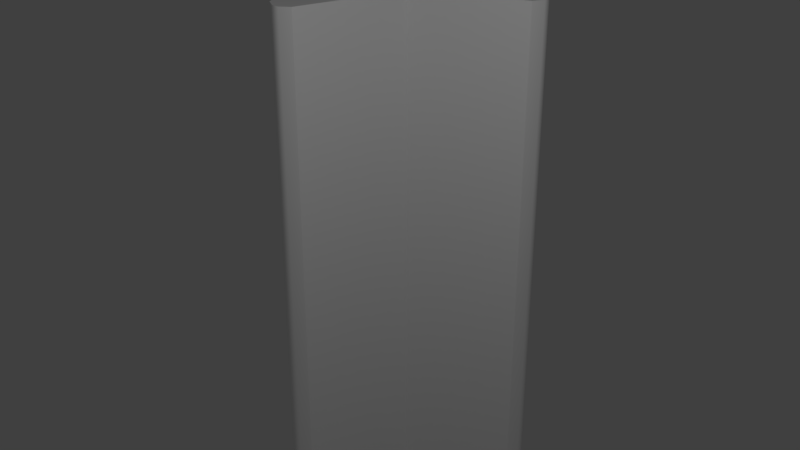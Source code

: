 # Source: Strut_Long.blend  (saved by Blender 2.79.0; exported with 4.5.12 LTS)
import bpy
from mathutils import Matrix  # noqa: F401  (used for matrix-valued properties, if any)

bpy.ops.wm.read_factory_settings(use_empty=True)
scene = bpy.context.scene
scene.name = 'Scene'

# ---- collections
col_collection_1 = bpy.data.collections.new('Collection 1'); scene.collection.children.link(col_collection_1)

# ---- materials (node trees are filled in below, after node groups)
mat_strut_010 = bpy.data.materials.new('Strut.010')
mat_strut_010.alpha_threshold = 0.0
mat_strut_010.use_transparent_shadow = False
mat_strut_010.diffuse_color = (1.0, 1.0, 1.0, 1.0)
mat_strut_010.roughness = 0.5

# ---- material node trees

# ---- world
world_world = bpy.data.worlds.new('World'); scene.world = world_world
world_world.color = (0.05088, 0.05088, 0.05088)
world_world.use_sun_shadow = False
world_world.sun_shadow_jitter_overblur = 0.0
world_world.cycles.sampling_method = 'MANUAL'

# ---- lights
light_point = bpy.data.lights.new('Point', 'POINT')
light_point.transmission_factor = 0.0
light_point.energy = 100.0
light_point.shadow_buffer_clip_start = 0.5
light_point.shadow_soft_size = 0.1
light_point.shadow_maximum_resolution = 0.006
light_point.use_absolute_resolution = True

# ---- meshes
me_untitled_055 = bpy.data.meshes.new('Untitled.055')
me_untitled_055.from_pydata([(0.465, -0.465, 4.5), (0.465, 0.465, 4.5), (0.5, 0.465, 4.465), (0.5, -0.465, 4.465), (0.465, -0.5, 4.465), (-0.465, -0.5, 4.465), (-0.465, -0.465, 4.5), (0.465, -0.465, 4.5), (-0.5, -0.465, 4.465), (-0.5, 0.465, 4.465), (-0.465, 0.465, 4.5), (-0.465, -0.465, 4.5), (0.465, 0.465, 4.5), (-0.465, 0.465, 4.5), (-0.465, 0.5, 4.465), (0.465, 0.5, 4.465), (0.5, -0.465, 4.465), (0.465, -0.5, 4.465), (0.465, -0.465, 4.5), (-0.465, -0.465, 4.5), (-0.465, -0.5, 4.465), (-0.5, -0.465, 4.465), (0.465, 0.465, 4.5), (0.465, 0.5, 4.465), (0.5, 0.465, 4.465), (-0.5, 0.465, 4.465), (-0.465, 0.5, 4.465), (-0.465, 0.465, 4.5), (0.465, 0.465, 4.5), (0.0, 2.118e-24, 4.5), (-0.465, 0.465, 4.5), (-0.465, -0.465, 4.5), (0.465, -0.465, 4.5), (-0.5, -0.5, 3.605), (-0.5, -0.5, 4.465), (-0.01987, -0.5, 4.465), (-0.01987, -0.5, 3.605), (0.01987, 0.5, 4.465), (0.01987, 0.5, -0.465), (0.5, 0.5, -0.465), (0.5, 0.5, 4.465), (0.01987, 0.5, 4.465), (0.5, 0.5, 4.465), (0.5, -0.5, 4.465), (0.01987, -0.5, 4.465), (-0.01987, 0.5, 4.465), (-0.01987, -0.5, 4.465), (-0.5, -0.5, 4.465), (-0.5, 0.5, 4.465), (1.431, -0.1202, 4.465), (1.431, 0.1202, 4.465), (1.49, -0.03133, 4.465), (1.49, 0.03133, 4.465), (-1.431, 0.1202, 4.465), (-1.431, -0.1202, 4.465), (-1.49, 0.03133, 4.465), (-1.49, -0.03133, 4.465), (0.5, -0.5, 4.465), (0.5, -0.5, -0.465), (0.01987, -0.5, -0.465), (0.01987, -0.5, 4.465), (0.01987, -0.5, 4.465), (0.01987, -0.5, -0.465), (-0.01987, -0.5, -0.465), (-0.01987, -0.5, 0.3951), (-0.01987, -0.5, 0.4351), (-0.01987, -0.5, 3.565), (-0.01987, -0.5, 3.605), (-0.01987, -0.5, 4.465), (-0.5, -0.5, 0.3951), (-0.5, -0.5, 0.4351), (-0.5, -0.5, 3.565), (-0.5, -0.5, 3.605), (0.465, -0.465, -0.5), (0.5, -0.465, -0.465), (0.5, 0.465, -0.465), (0.465, 0.465, -0.5), (0.465, -0.5, -0.465), (0.465, -0.465, -0.5), (-0.465, -0.465, -0.5), (-0.465, -0.5, -0.465), (-0.5, -0.465, -0.465), (-0.465, -0.465, -0.5), (-0.465, 0.465, -0.5), (-0.5, 0.465, -0.465), (0.465, 0.465, -0.5), (0.465, 0.5, -0.465), (-0.465, 0.5, -0.465), (-0.465, 0.465, -0.5), (0.5, -0.465, -0.465), (0.465, -0.465, -0.5), (0.465, -0.5, -0.465), (-0.465, -0.465, -0.5), (-0.5, -0.465, -0.465), (-0.465, -0.5, -0.465), (0.465, 0.465, -0.5), (0.5, 0.465, -0.465), (0.465, 0.5, -0.465), (-0.5, 0.465, -0.465), (-0.465, 0.465, -0.5), (-0.465, 0.5, -0.465), (0.465, 0.465, -0.5), (-0.465, 0.465, -0.5), (0.0, 2.118e-24, -0.5), (-0.465, -0.465, -0.5), (0.465, -0.465, -0.5), (0.01987, -0.5, -0.465), (0.5, -0.5, -0.465), (0.5, 0.5, -0.465), (0.01987, 0.5, -0.465), (-0.01987, -0.5, -0.465), (-0.01987, 0.5, -0.465), (-0.5, -0.5, -0.465), (-0.5, 0.5, -0.465), (1.431, 0.1202, -0.465), (1.431, -0.1202, -0.465), (1.49, 0.03133, -0.465), (1.49, -0.03133, -0.465), (-1.431, -0.1202, -0.465), (-1.431, 0.1202, -0.465), (-1.49, -0.03133, -0.465), (-1.49, 0.03133, -0.465), (1.431, 0.1202, -0.465), (1.431, 0.1202, 4.465), (0.5, 0.5, 4.465), (0.5, 0.5, -0.465), (-0.01987, 0.5, 0.3959), (-0.01987, 0.5, -0.465), (0.01987, 0.5, -0.465), (0.01987, 0.5, 4.465), (-0.01987, 0.5, 0.4351), (-0.01987, 0.5, 3.565), (-0.01987, 0.5, 3.605), (-0.01987, 0.5, 4.465), (-0.5, 0.5, 0.4351), (-0.5, 0.5, 0.3951), (-0.5, 0.5, 3.605), (-0.5, 0.5, 3.565), (0.5, -0.5, 4.465), (1.431, -0.1202, 4.465), (1.431, -0.1202, -0.465), (0.5, -0.5, -0.465), (-1.431, -0.1202, 0.4351), (-0.5, -0.5, 0.4351), (-0.5, -0.5, 0.3951), (-1.431, -0.1202, 0.3951), (-1.431, 0.1202, 0.3951), (-0.5, 0.5, 0.3951), (-0.5, 0.5, 0.4351), (-1.431, 0.1202, 0.4351), (-0.5, -0.5, 0.3951), (-0.5, -0.5, -0.465), (-1.431, -0.1202, -0.465), (-1.431, -0.1202, 0.3951), (-1.431, 0.1202, 4.465), (-1.431, 0.1202, 3.605), (-0.5, 0.5, 3.605), (-0.5, 0.5, 4.465), (-1.431, 0.1202, 0.3951), (-1.431, 0.1202, -0.465), (-0.5, 0.5, -0.465), (-0.5, 0.5, 0.3951), (-0.5, -0.5, 4.465), (-0.5, -0.5, 3.605), (-1.431, -0.1202, 3.605), (-1.431, -0.1202, 4.465), (1.49, 0.03133, 4.465), (1.49, 0.03133, -0.465), (1.49, -0.03133, -0.465), (1.49, -0.03133, 4.465), (1.431, -0.1202, -0.465), (1.431, -0.1202, 4.465), (-1.49, -0.03133, 0.3951), (-1.49, -0.03133, -0.465), (-1.49, 0.03133, -0.465), (-1.49, 0.03133, 0.3951), (-1.49, 0.03133, 0.3951), (-1.49, 0.03133, 0.4351), (-1.49, -0.03133, 0.4351), (-1.49, -0.03133, 0.3951), (-1.49, 0.03133, 3.605), (-1.49, 0.03133, 4.465), (-1.49, -0.03133, 4.465), (-1.49, -0.03133, 3.605), (1.431, 0.1202, -0.465), (1.49, 0.03133, -0.465), (1.49, 0.03133, 4.465), (1.431, 0.1202, 4.465), (-1.431, -0.1202, 0.3951), (-1.49, -0.03133, 0.3951), (-1.49, -0.03133, 0.4351), (-1.431, -0.1202, 0.4351), (-1.49, 0.03133, 0.3951), (-1.431, 0.1202, 0.3951), (-1.431, 0.1202, 0.4351), (-1.49, 0.03133, 0.4351), (-1.431, -0.1202, 0.3951), (-1.431, -0.1202, -0.465), (-1.49, -0.03133, -0.465), (-1.49, -0.03133, 0.3951), (-1.49, 0.03133, 0.3951), (-1.49, 0.03133, -0.465), (-1.431, 0.1202, -0.465), (-1.431, 0.1202, 0.3951), (-1.431, -0.1202, 4.465), (-1.431, -0.1202, 3.605), (-1.49, -0.03133, 3.605), (-1.49, -0.03133, 4.465), (-1.431, 0.1202, 3.605), (-1.431, 0.1202, 4.465), (-1.49, 0.03133, 4.465), (-1.49, 0.03133, 3.605), (-0.01987, 0.5, 0.3959), (-0.5, 0.5, 0.3951), (-0.5, 0.5, -0.465), (-0.01987, 0.5, -0.465), (-0.01987, 0.5, 4.465), (-0.5, 0.5, 4.465), (-0.5, 0.5, 3.605), (-0.01987, 0.5, 3.605), (-0.5, -0.5, 0.3951), (-0.01987, -0.5, 0.3951), (-0.01987, -0.5, -0.465), (-0.5, -0.5, -0.465), (-1.431, 0.1202, 3.605), (-1.431, 0.1202, 3.565), (-0.5, 0.5, 3.565), (-0.5, 0.5, 3.605), (-1.431, 0.1202, 3.565), (-1.431, 0.1202, 3.605), (-1.49, 0.03133, 3.605), (-1.49, 0.03133, 3.565), (-1.49, 0.03133, 3.565), (-1.49, 0.03133, 3.605), (-1.49, -0.03133, 3.605), (-1.49, -0.03133, 3.565), (-1.431, -0.1202, 3.605), (-1.431, -0.1202, 3.565), (-1.49, -0.03133, 3.565), (-1.49, -0.03133, 3.605), (-0.5, -0.5, 3.605), (-0.5, -0.5, 3.565), (-1.431, -0.1202, 3.565), (-1.431, -0.1202, 3.605), (-0.5, 0.5, 3.565), (-0.5, 0.5, 0.4351), (-0.01987, 0.5, 0.4351), (-0.01987, 0.5, 3.565), (-1.431, 0.1202, 3.565), (-1.431, 0.1202, 0.4351), (-0.5, 0.5, 0.4351), (-0.5, 0.5, 3.565), (-1.49, 0.03133, 0.4351), (-1.431, 0.1202, 0.4351), (-1.431, 0.1202, 3.565), (-1.49, 0.03133, 3.565), (-1.49, 0.03133, 0.4351), (-1.49, 0.03133, 3.565), (-1.49, -0.03133, 3.565), (-1.49, -0.03133, 0.4351), (-1.431, -0.1202, 3.565), (-1.431, -0.1202, 0.4351), (-0.5, -0.5, 3.565), (-0.5, -0.5, 0.4351), (-1.431, -0.1202, 0.4351), (-1.431, -0.1202, 3.565), (-0.5, -0.5, 0.4351), (-0.5, -0.5, 3.565), (-0.01987, -0.5, 3.565), (-0.01987, -0.5, 0.4351)], [], [(2, 1, 0), (3, 2, 0), (6, 5, 4), (7, 6, 4), (10, 9, 8), (11, 10, 8), (14, 13, 12), (15, 14, 12), (18, 17, 16), (21, 20, 19), (24, 23, 22), (27, 26, 25), (30, 29, 28), (31, 29, 30), (32, 29, 31), (28, 29, 32), (35, 34, 33), (36, 35, 33), (39, 38, 37), (40, 39, 37), (43, 42, 41), (41, 44, 43), (41, 45, 44), (45, 46, 44), (45, 47, 46), (45, 48, 47), (42, 43, 49), (50, 42, 49), (50, 49, 51), (51, 52, 50), (47, 48, 53), (53, 54, 47), (53, 55, 54), (55, 56, 54), (59, 58, 57), (60, 59, 57), (63, 62, 61), (61, 64, 63), (61, 65, 64), (61, 66, 65), (61, 67, 66), (61, 68, 67), (64, 65, 69), (65, 70, 69), (66, 67, 71), (67, 72, 71), (75, 74, 73), (76, 75, 73), (79, 78, 77), (80, 79, 77), (83, 82, 81), (84, 83, 81), (87, 86, 85), (88, 87, 85), (91, 90, 89), (94, 93, 92), (97, 96, 95), (100, 99, 98), (103, 102, 101), (103, 104, 102), (103, 105, 104), (103, 101, 105), (108, 107, 106), (106, 109, 108), (106, 110, 109), (110, 111, 109), (110, 112, 111), (112, 113, 111), (107, 108, 114), (115, 107, 114), (115, 114, 116), (116, 117, 115), (113, 112, 118), (118, 119, 113), (118, 120, 119), (120, 121, 119), (124, 123, 122), (125, 124, 122), (128, 127, 126), (126, 129, 128), (126, 130, 129), (130, 131, 129), (131, 132, 129), (132, 133, 129), (130, 126, 134), (126, 135, 134), (132, 131, 136), (131, 137, 136), (140, 139, 138), (141, 140, 138), (144, 143, 142), (145, 144, 142), (148, 147, 146), (149, 148, 146), (152, 151, 150), (153, 152, 150), (156, 155, 154), (157, 156, 154), (160, 159, 158), (161, 160, 158), (164, 163, 162), (165, 164, 162), (168, 167, 166), (169, 168, 166), (170, 168, 169), (171, 170, 169), (174, 173, 172), (175, 174, 172), (178, 177, 176), (179, 178, 176), (182, 181, 180), (183, 182, 180), (186, 185, 184), (187, 186, 184), (190, 189, 188), (191, 190, 188), (194, 193, 192), (195, 194, 192), (198, 197, 196), (199, 198, 196), (202, 201, 200), (203, 202, 200), (206, 205, 204), (207, 206, 204), (210, 209, 208), (211, 210, 208), (214, 213, 212), (215, 214, 212), (218, 217, 216), (219, 218, 216), (222, 221, 220), (223, 222, 220), (226, 225, 224), (227, 226, 224), (230, 229, 228), (231, 230, 228), (234, 233, 232), (235, 234, 232), (238, 237, 236), (239, 238, 236), (242, 241, 240), (243, 242, 240), (246, 245, 244), (247, 246, 244), (250, 249, 248), (251, 250, 248), (254, 253, 252), (255, 254, 252), (258, 257, 256), (259, 258, 256), (258, 259, 260), (259, 261, 260), (264, 263, 262), (265, 264, 262), (268, 267, 266), (269, 268, 266)])
me_untitled_055.polygons.foreach_set('use_smooth', [True] * 156)
_uv = me_untitled_055.uv_layers.new(name='UVMap')
_uv.uv.foreach_set('vector', [0.7626, 0.9013, 0.7623, 0.9013, 0.7623, 0.895, 0.7626, 0.895, 0.7626, 0.9013, 0.7623, 0.895, 0.756, 0.895, 0.756, 0.8947, 0.7623, 0.8947, 0.7623, 0.895, 0.756, 0.895, 0.7623, 0.8947, 0.756, 0.9013, 0.7557, 0.9013, 0.7557, 0.895, 0.756, 0.895, 0.756, 0.9013, 0.7557, 0.895, 0.756, 0.9015, 0.756, 0.9013, 0.7623, 0.9013, 0.7623, 0.9015, 0.756, 0.9015, 0.7623, 0.9013, 0.7623, 0.895, 0.7623, 0.8947, 0.7626, 0.895, 0.7557, 0.895, 0.756, 0.8947, 0.756, 0.895, 0.7626, 0.9013, 0.7623, 0.9015, 0.7623, 0.9013, 0.756, 0.9013, 0.756, 0.9015, 0.7557, 0.9013, 0.756, 0.9013, 0.7592, 0.8981, 0.7623, 0.9013, 0.756, 0.895, 0.7592, 0.8981, 0.756, 0.9013, 0.7623, 0.895, 0.7592, 0.8981, 0.756, 0.895, 0.7623, 0.9013, 0.7592, 0.8981, 0.7623, 0.895, 0.2522, 0.9243, 0.2522, 0.9265, 0.2483, 0.9265, 0.2483, 0.9243, 0.2522, 0.9243, 0.2483, 0.9265, 0.2368, 0.9242, 0.2346, 0.9242, 0.2346, 0.9018, 0.2368, 0.9018, 0.2368, 0.9242, 0.2346, 0.9018, 0.2565, 0.9206, 0.2611, 0.9206, 0.2611, 0.9228, 0.2611, 0.9228, 0.2565, 0.9228, 0.2565, 0.9206, 0.2611, 0.9228, 0.2611, 0.923, 0.2565, 0.9228, 0.2611, 0.923, 0.2565, 0.923, 0.2565, 0.9228, 0.2611, 0.923, 0.2565, 0.9252, 0.2565, 0.923, 0.2611, 0.923, 0.2611, 0.9252, 0.2565, 0.9252, 0.2611, 0.9206, 0.2565, 0.9206, 0.2583, 0.9164, 0.2594, 0.9164, 0.2611, 0.9206, 0.2583, 0.9164, 0.2594, 0.9164, 0.2583, 0.9164, 0.2587, 0.9161, 0.2587, 0.9161, 0.259, 0.9161, 0.2594, 0.9164, 0.2565, 0.9252, 0.2611, 0.9252, 0.2594, 0.9294, 0.2594, 0.9294, 0.2583, 0.9294, 0.2565, 0.9252, 0.2594, 0.9294, 0.259, 0.9297, 0.2583, 0.9294, 0.259, 0.9297, 0.2587, 0.9297, 0.2583, 0.9294, 0.2415, 0.9018, 0.2437, 0.9018, 0.2437, 0.9242, 0.2415, 0.9242, 0.2415, 0.9018, 0.2437, 0.9242, 0.7447, 0.8947, 0.745, 0.8947, 0.745, 0.9283, 0.745, 0.9283, 0.7447, 0.9006, 0.7447, 0.8947, 0.745, 0.9283, 0.7447, 0.9008, 0.7447, 0.9006, 0.745, 0.9283, 0.7447, 0.9222, 0.7447, 0.9008, 0.745, 0.9283, 0.7447, 0.9224, 0.7447, 0.9222, 0.745, 0.9283, 0.7447, 0.9283, 0.7447, 0.9224, 0.7447, 0.9006, 0.7447, 0.9008, 0.7415, 0.9006, 0.7447, 0.9008, 0.7415, 0.9008, 0.7415, 0.9006, 0.7447, 0.9222, 0.7447, 0.9224, 0.7415, 0.9222, 0.7447, 0.9224, 0.7415, 0.9224, 0.7415, 0.9222, 0.759, 0.9017, 0.7654, 0.9017, 0.7654, 0.9019, 0.759, 0.9019, 0.759, 0.9017, 0.7654, 0.9019, 0.7654, 0.9082, 0.7654, 0.9019, 0.7656, 0.9019, 0.7656, 0.9082, 0.7654, 0.9082, 0.7656, 0.9019, 0.759, 0.9082, 0.7654, 0.9082, 0.7654, 0.9085, 0.759, 0.9085, 0.759, 0.9082, 0.7654, 0.9085, 0.7588, 0.9082, 0.7588, 0.9019, 0.759, 0.9019, 0.759, 0.9082, 0.7588, 0.9082, 0.759, 0.9019, 0.7656, 0.9019, 0.7654, 0.9019, 0.7654, 0.9017, 0.7656, 0.9082, 0.7654, 0.9085, 0.7654, 0.9082, 0.7588, 0.9019, 0.759, 0.9017, 0.759, 0.9019, 0.7588, 0.9082, 0.759, 0.9082, 0.759, 0.9085, 0.7622, 0.9051, 0.759, 0.9082, 0.759, 0.9019, 0.7622, 0.9051, 0.7654, 0.9082, 0.759, 0.9082, 0.7622, 0.9051, 0.7654, 0.9019, 0.7654, 0.9082, 0.7622, 0.9051, 0.759, 0.9019, 0.7654, 0.9019, 0.2613, 0.9206, 0.2658, 0.9206, 0.2658, 0.9228, 0.2658, 0.9228, 0.2613, 0.9228, 0.2613, 0.9206, 0.2658, 0.9228, 0.2658, 0.923, 0.2613, 0.9228, 0.2658, 0.923, 0.2613, 0.923, 0.2613, 0.9228, 0.2658, 0.923, 0.2658, 0.9252, 0.2613, 0.923, 0.2658, 0.9252, 0.2613, 0.9252, 0.2613, 0.923, 0.2658, 0.9206, 0.2613, 0.9206, 0.263, 0.9164, 0.2641, 0.9164, 0.2658, 0.9206, 0.263, 0.9164, 0.2641, 0.9164, 0.263, 0.9164, 0.2634, 0.9161, 0.2634, 0.9161, 0.2637, 0.9161, 0.2641, 0.9164, 0.2613, 0.9252, 0.2658, 0.9252, 0.2641, 0.9294, 0.2641, 0.9294, 0.263, 0.9294, 0.2613, 0.9252, 0.2641, 0.9294, 0.2637, 0.9297, 0.263, 0.9294, 0.2637, 0.9297, 0.2634, 0.9297, 0.263, 0.9294, 0.2368, 0.9018, 0.241, 0.9018, 0.241, 0.9242, 0.2368, 0.9242, 0.2368, 0.9018, 0.241, 0.9242, 0.7555, 0.9283, 0.7552, 0.9283, 0.7552, 0.9224, 0.7552, 0.9224, 0.7555, 0.8947, 0.7555, 0.9283, 0.7552, 0.9224, 0.7552, 0.9222, 0.7555, 0.8947, 0.7552, 0.9222, 0.7552, 0.9008, 0.7555, 0.8947, 0.7552, 0.9008, 0.7552, 0.9006, 0.7555, 0.8947, 0.7552, 0.9006, 0.7552, 0.8947, 0.7555, 0.8947, 0.7552, 0.9222, 0.7552, 0.9224, 0.752, 0.9222, 0.7552, 0.9224, 0.752, 0.9224, 0.752, 0.9222, 0.7552, 0.9006, 0.7552, 0.9008, 0.752, 0.9006, 0.7552, 0.9008, 0.752, 0.9008, 0.752, 0.9006, 0.2479, 0.9018, 0.2479, 0.9242, 0.2437, 0.9242, 0.2437, 0.9018, 0.2479, 0.9018, 0.2437, 0.9242, 0.7415, 0.9006, 0.7415, 0.9008, 0.7351, 0.9008, 0.7351, 0.9006, 0.7415, 0.9006, 0.7351, 0.9008, 0.752, 0.9222, 0.752, 0.9224, 0.7456, 0.9224, 0.7456, 0.9222, 0.752, 0.9222, 0.7456, 0.9224, 0.2401, 0.9307, 0.2401, 0.9265, 0.244, 0.9265, 0.244, 0.9307, 0.2401, 0.9307, 0.244, 0.9265, 0.2481, 0.9265, 0.2481, 0.9307, 0.2442, 0.9307, 0.2442, 0.9265, 0.2481, 0.9265, 0.2442, 0.9307, 0.2563, 0.9183, 0.2563, 0.9226, 0.2524, 0.9226, 0.2524, 0.9183, 0.2563, 0.9183, 0.2524, 0.9226, 0.2483, 0.9307, 0.2483, 0.9265, 0.2522, 0.9265, 0.2522, 0.9307, 0.2483, 0.9307, 0.2522, 0.9265, 0.2484, 0.9018, 0.2487, 0.9018, 0.2487, 0.9242, 0.2484, 0.9242, 0.2484, 0.9018, 0.2487, 0.9242, 0.2479, 0.9018, 0.2484, 0.9018, 0.2484, 0.9242, 0.2479, 0.9242, 0.2479, 0.9018, 0.2484, 0.9242, 0.2399, 0.9282, 0.2396, 0.9282, 0.2396, 0.9243, 0.2399, 0.9243, 0.2399, 0.9282, 0.2396, 0.9243, 0.7586, 0.9017, 0.7586, 0.9021, 0.7583, 0.9021, 0.7583, 0.9017, 0.7586, 0.9017, 0.7583, 0.9021, 0.2392, 0.9243, 0.2394, 0.9243, 0.2394, 0.9282, 0.2392, 0.9282, 0.2392, 0.9243, 0.2394, 0.9282, 0.2413, 0.9018, 0.2413, 0.9242, 0.241, 0.9242, 0.241, 0.9018, 0.2413, 0.9018, 0.241, 0.9242, 0.7347, 0.9008, 0.7347, 0.9006, 0.7351, 0.9006, 0.7351, 0.9008, 0.7347, 0.9008, 0.7351, 0.9006, 0.7456, 0.9222, 0.7456, 0.9224, 0.7452, 0.9224, 0.7452, 0.9222, 0.7456, 0.9222, 0.7452, 0.9224, 0.2401, 0.931, 0.2401, 0.9307, 0.244, 0.9307, 0.244, 0.931, 0.2401, 0.931, 0.244, 0.9307, 0.2563, 0.9226, 0.2563, 0.9228, 0.2524, 0.9228, 0.2524, 0.9226, 0.2563, 0.9226, 0.2524, 0.9228, 0.2483, 0.931, 0.2483, 0.9307, 0.2522, 0.9307, 0.2522, 0.931, 0.2483, 0.931, 0.2522, 0.9307, 0.2442, 0.931, 0.2442, 0.9307, 0.2481, 0.9307, 0.2481, 0.931, 0.2442, 0.931, 0.2481, 0.9307, 0.2563, 0.9183, 0.2524, 0.9183, 0.2524, 0.9161, 0.2563, 0.9161, 0.2563, 0.9183, 0.2524, 0.9161, 0.2481, 0.9265, 0.2442, 0.9265, 0.2442, 0.9243, 0.2481, 0.9243, 0.2481, 0.9265, 0.2442, 0.9243, 0.2401, 0.9243, 0.244, 0.9243, 0.244, 0.9265, 0.2401, 0.9265, 0.2401, 0.9243, 0.244, 0.9265, 0.752, 0.9008, 0.7456, 0.9008, 0.7456, 0.9006, 0.752, 0.9006, 0.752, 0.9008, 0.7456, 0.9006, 0.7452, 0.9006, 0.7456, 0.9006, 0.7456, 0.9008, 0.7452, 0.9008, 0.7452, 0.9006, 0.7456, 0.9008, 0.7581, 0.9017, 0.7581, 0.9021, 0.7579, 0.9021, 0.7579, 0.9017, 0.7581, 0.9017, 0.7579, 0.9021, 0.7347, 0.9222, 0.7351, 0.9222, 0.7351, 0.9224, 0.7347, 0.9224, 0.7347, 0.9222, 0.7351, 0.9224, 0.7351, 0.9222, 0.7415, 0.9222, 0.7415, 0.9224, 0.7351, 0.9224, 0.7351, 0.9222, 0.7415, 0.9224, 0.2556, 0.916, 0.2534, 0.916, 0.2534, 0.9018, 0.2556, 0.9018, 0.2556, 0.916, 0.2534, 0.9018, 0.2534, 0.916, 0.2492, 0.916, 0.2492, 0.9018, 0.2534, 0.9018, 0.2534, 0.916, 0.2492, 0.9018, 0.2492, 0.9018, 0.2492, 0.916, 0.2489, 0.916, 0.2489, 0.9018, 0.2492, 0.9018, 0.2489, 0.916, 0.2562, 0.9018, 0.2565, 0.9018, 0.2565, 0.916, 0.2562, 0.916, 0.2562, 0.9018, 0.2565, 0.916, 0.2562, 0.9018, 0.2562, 0.916, 0.2558, 0.9018, 0.2562, 0.916, 0.2558, 0.916, 0.2558, 0.9018, 0.2567, 0.9018, 0.261, 0.9018, 0.261, 0.916, 0.2567, 0.916, 0.2567, 0.9018, 0.261, 0.916, 0.2631, 0.916, 0.261, 0.916, 0.261, 0.9018, 0.2631, 0.9018, 0.2631, 0.916, 0.261, 0.9018])
me_untitled_055.materials.append(mat_strut_010)
me_untitled_055.use_remesh_preserve_volume = False
me_untitled_055.use_remesh_preserve_attributes = False
me_untitled_055.use_mirror_vertex_groups = False
me_untitled_055.update()
me_untitled_055.normals_split_custom_set([tuple(v) for v in zip(*[iter([0.7072, 0.0, 0.707, 0.7072, 0.0, 0.707, 0.7072, 0.0, 0.707, 0.7072, 0.0, 0.707, 0.7072, 0.0, 0.707, 0.7072, 0.0, 0.707, 0.0, -0.7071, 0.7071, 0.0, -0.7071, 0.7071, 0.0, -0.7071, 0.7071, 0.0, -0.7071, 0.7071, 0.0, -0.7071, 0.7071, 0.0, -0.7071, 0.7071, -0.7072, 0.0, 0.707, -0.7072, 0.0, 0.707, -0.7072, 0.0, 0.707, -0.7072, 0.0, 0.707, -0.7072, 0.0, 0.707, -0.7072, 0.0, 0.707, 0.0, 0.7071, 0.7071, 0.0, 0.7071, 0.7071, 0.0, 0.7071, 0.7071, 0.0, 0.7071, 0.7071, 0.0, 0.7071, 0.7071, 0.0, 0.7071, 0.7071, 0.5774, -0.5773, 0.5773, 0.5774, -0.5773, 0.5773, 0.5774, -0.5773, 0.5773, -0.5774, -0.5773, 0.5773, -0.5774, -0.5773, 0.5773, -0.5774, -0.5773, 0.5773, 0.5774, 0.5773, 0.5773, 0.5774, 0.5773, 0.5773, 0.5774, 0.5773, 0.5773, -0.5774, 0.5773, 0.5773, -0.5774, 0.5773, 0.5773, -0.5774, 0.5773, 0.5773, 0.0, 0.0, 1.0, 0.0, 0.0, 1.0, 0.0, 0.0, 1.0, 0.0, 0.0, 1.0, 0.0, 0.0, 1.0, 0.0, 0.0, 1.0, 0.0, 0.0, 1.0, 0.0, 0.0, 1.0, 0.0, 0.0, 1.0, 0.0, 0.0, 1.0, 0.0, 0.0, 1.0, 0.0, 0.0, 1.0, 0.0, -1.0, 0.0, 0.0, -1.0, 0.0, 0.0, -1.0, 0.0, 0.0, -1.0, 0.0, 0.0, -1.0, 0.0, 0.0, -1.0, 0.0, 0.0, 1.0, 0.0, 0.0, 1.0, 0.0, 0.0, 1.0, 0.0, 0.0, 1.0, 0.0, 0.0, 1.0, 0.0, 0.0, 1.0, 0.0, 1.101e-07, 0.0, 1.0, -6.359e-08, 0.0, 1.0, 0.0, 0.0, 1.0, 0.0, 0.0, 1.0, 0.0, 0.0, 1.0, 1.101e-07, 0.0, 1.0, 0.0, 0.0, 1.0, 0.0, 0.0, 1.0, 0.0, 0.0, 1.0, 0.0, 0.0, 1.0, 0.0, 0.0, 1.0, 0.0, 0.0, 1.0, 0.0, 0.0, 1.0, -1.393e-08, 0.0, 1.0, 0.0, 0.0, 1.0, 0.0, 0.0, 1.0, -1.101e-07, 0.0, 1.0, -1.393e-08, 0.0, 1.0, -6.359e-08, 0.0, 1.0, 1.101e-07, 0.0, 1.0, 2.422e-07, 0.0, 1.0, 3.311e-07, 0.0, 1.0, -6.359e-08, 0.0, 1.0, 2.422e-07, 0.0, 1.0, 3.311e-07, 0.0, 1.0, 2.422e-07, 0.0, 1.0, 5.92e-06, 0.0, 1.0, 5.92e-06, 0.0, 1.0, 1.606e-05, 0.0, 1.0, 3.311e-07, 0.0, 1.0, -1.393e-08, 0.0, 1.0, -1.101e-07, 0.0, 1.0, 3.134e-07, 0.0, 1.0, 3.134e-07, 0.0, 1.0, -5.382e-07, 0.0, 1.0, -1.393e-08, 0.0, 1.0, 3.134e-07, 0.0, 1.0, -2.344e-06, 0.0, 1.0, -5.382e-07, 0.0, 1.0, -2.344e-06, 0.0, 1.0, -1.606e-05, 0.0, 1.0, -5.382e-07, 0.0, 1.0, 0.0, -1.0, 0.0, 0.0, -1.0, 0.0, 0.0, -1.0, 0.0, 0.0, -1.0, 0.0, 0.0, -1.0, 0.0, 0.0, -1.0, 0.0, -4.409e-08, -1.0, 8.385e-10, 0.0, -1.0, 0.0, 1.523e-10, -1.0, -8.037e-10, 1.523e-10, -1.0, -8.037e-10, -5.674e-06, -1.0, 1.086e-07, -4.409e-08, -1.0, 8.385e-10, 1.523e-10, -1.0, -8.037e-10, -9.543e-07, -1.0, -9.399e-11, -5.674e-06, -1.0, 1.086e-07, 1.523e-10, -1.0, -8.037e-10, 2.835e-07, -1.0, -2.953e-08, -9.543e-07, -1.0, -9.399e-11, 1.523e-10, -1.0, -8.037e-10, 0.0, -1.0, 0.0, 2.835e-07, -1.0, -2.953e-08, 1.523e-10, -1.0, -8.037e-10, 0.0, -1.0, 0.0, 0.0, -1.0, 0.0, -5.674e-06, -1.0, 1.086e-07, -9.543e-07, -1.0, -9.399e-11, 1.241e-07, -1.0, 0.0, -9.543e-07, -1.0, -9.399e-11, 1.241e-07, -1.0, 0.0, 1.241e-07, -1.0, 0.0, 2.835e-07, -1.0, -2.953e-08, 0.0, -1.0, 0.0, 0.0, -1.0, 0.0, 0.0, -1.0, 0.0, 0.0, -1.0, 0.0, 0.0, -1.0, 0.0, 0.7072, 0.0, -0.707, 0.7072, 0.0, -0.707, 0.7072, 0.0, -0.707, 0.7072, 0.0, -0.707, 0.7072, 0.0, -0.707, 0.7072, 0.0, -0.707, 0.0, -0.7071, -0.7071, 0.0, -0.7071, -0.7071, 0.0, -0.7071, -0.7071, 0.0, -0.7071, -0.7071, 0.0, -0.7071, -0.7071, 0.0, -0.7071, -0.7071, -0.7072, 0.0, -0.707, -0.7072, 0.0, -0.707, -0.7072, 0.0, -0.707, -0.7072, 0.0, -0.707, -0.7072, 0.0, -0.707, -0.7072, 0.0, -0.707, 0.0, 0.7071, -0.7071, 0.0, 0.7071, -0.7071, 0.0, 0.7071, -0.7071, 0.0, 0.7071, -0.7071, 0.0, 0.7071, -0.7071, 0.0, 0.7071, -0.7071, 0.5774, -0.5773, -0.5773, 0.5774, -0.5773, -0.5773, 0.5774, -0.5773, -0.5773, -0.5774, -0.5773, -0.5773, -0.5774, -0.5773, -0.5773, -0.5774, -0.5773, -0.5773, 0.5774, 0.5773, -0.5773, 0.5774, 0.5773, -0.5773, 0.5774, 0.5773, -0.5773, -0.5774, 0.5773, -0.5773, -0.5774, 0.5773, -0.5773, -0.5774, 0.5773, -0.5773, 0.0, 0.0, -1.0, 0.0, 0.0, -1.0, 0.0, 0.0, -1.0, 0.0, 0.0, -1.0, 0.0, 0.0, -1.0, 0.0, 0.0, -1.0, 0.0, 0.0, -1.0, 0.0, 0.0, -1.0, 0.0, 0.0, -1.0, 0.0, 0.0, -1.0, 0.0, 0.0, -1.0, 0.0, 0.0, -1.0, 1.376e-08, 0.0, -1.0, 1.143e-08, 0.0, -1.0, 0.0, 0.0, -1.0, 0.0, 0.0, -1.0, 0.0, 0.0, -1.0, 1.376e-08, 0.0, -1.0, 0.0, 0.0, -1.0, 0.0, 0.0, -1.0, 0.0, 0.0, -1.0, 0.0, 0.0, -1.0, 0.0, 0.0, -1.0, 0.0, 0.0, -1.0, 0.0, 0.0, -1.0, -1.376e-08, 0.0, -1.0, 0.0, 0.0, -1.0, -1.376e-08, 0.0, -1.0, -1.143e-08, 0.0, -1.0, 0.0, 0.0, -1.0, 1.143e-08, 0.0, -1.0, 1.376e-08, 0.0, -1.0, 1.332e-07, 0.0, -1.0, 7.661e-08, 0.0, -1.0, 1.143e-08, 0.0, -1.0, 1.332e-07, 0.0, -1.0, 7.661e-08, 0.0, -1.0, 1.332e-07, 0.0, -1.0, 4.47e-07, 0.0, -1.0, 4.47e-07, 0.0, -1.0, 0.0, 0.0, -1.0, 7.661e-08, 0.0, -1.0, -1.143e-08, 0.0, -1.0, -1.376e-08, 0.0, -1.0, -1.227e-08, 0.0, -1.0, -1.227e-08, 0.0, -1.0, -1.698e-07, 0.0, -1.0, -1.143e-08, 0.0, -1.0, -1.227e-08, 0.0, -1.0, -2.93e-07, 0.0, -1.0, -1.698e-07, 0.0, -1.0, -2.93e-07, 0.0, -1.0, -2.007e-06, 0.0, -1.0, -1.698e-07, 0.0, -1.0, 0.3779, 0.9258, 0.0, 0.3779, 0.9258, 0.0, 0.3779, 0.9258, 0.0, 0.3779, 0.9258, 0.0, 0.3779, 0.9258, 0.0, 0.3779, 0.9258, 0.0, 0.0, 1.0, -5.283e-08, 0.0, 1.0, -5.443e-08, 0.0, 1.0, -5.325e-10, 0.0, 1.0, -5.325e-10, 0.0, 1.0, 1.051e-07, 0.0, 1.0, -5.283e-08, 0.0, 1.0, -5.325e-10, 0.0, 1.0, -6.266e-11, 0.0, 1.0, 1.051e-07, 0.0, 1.0, -6.266e-11, -3.919e-08, 1.0, 7.68e-09, 0.0, 1.0, 1.051e-07, -3.919e-08, 1.0, 7.68e-09, -4.138e-08, 1.0, 1.068e-09, 0.0, 1.0, 1.051e-07, -4.138e-08, 1.0, 1.068e-09, 0.0, 1.0, 1.09e-07, 0.0, 1.0, 1.051e-07, 0.0, 1.0, -6.266e-11, 0.0, 1.0, -5.325e-10, 0.0, 1.0, 0.0, 0.0, 1.0, -5.325e-10, 0.0, 1.0, 0.0, 0.0, 1.0, 0.0, -4.138e-08, 1.0, 1.068e-09, -3.919e-08, 1.0, 7.68e-09, -6.567e-09, 1.0, 1.47e-06, -3.919e-08, 1.0, 7.68e-09, 0.0, 1.0, 1.552e-06, -6.567e-09, 1.0, 1.47e-06, 0.3779, -0.9258, 0.0, 0.3779, -0.9258, 0.0, 0.3779, -0.9258, 0.0, 0.3779, -0.9258, 0.0, 0.3779, -0.9258, 0.0, 0.3779, -0.9258, 0.0, -0.3779, -0.9258, 0.0, -0.3779, -0.9258, 0.0, -0.3779, -0.9258, 0.0, -0.3779, -0.9258, 0.0, -0.3779, -0.9258, 0.0, -0.3779, -0.9258, 0.0, -0.3779, 0.9258, 0.0, -0.3779, 0.9258, 0.0, -0.3779, 0.9258, 0.0, -0.3779, 0.9258, 0.0, -0.3779, 0.9258, 0.0, -0.3779, 0.9258, 0.0, -0.3779, -0.9258, 0.0, -0.3779, -0.9258, 0.0, -0.3779, -0.9258, 0.0, -0.3779, -0.9258, 0.0, -0.3779, -0.9258, 0.0, -0.3779, -0.9258, 0.0, -0.3779, 0.9258, -3.788e-08, -0.3779, 0.9258, 0.0, -0.3779, 0.9258, -3.107e-08, -0.3779, 0.9258, -6.894e-08, -0.3779, 0.9258, -3.788e-08, -0.3779, 0.9258, -3.107e-08, -0.3779, 0.9258, 0.0, -0.3779, 0.9258, 0.0, -0.3779, 0.9258, 0.0, -0.3779, 0.9258, 0.0, -0.3779, 0.9258, 0.0, -0.3779, 0.9258, 0.0, -0.3779, -0.9258, 0.0, -0.3779, -0.9258, 0.0, -0.3779, -0.9258, 0.0, -0.3779, -0.9258, 0.0, -0.3779, -0.9258, 0.0, -0.3779, -0.9258, 0.0, 0.9313, -0.3642, -6.872e-09, 0.9313, 0.3642, 1.748e-05, 0.9313, 0.3642, -1.74e-05, 0.9313, -0.3642, 0.0, 0.9313, -0.3642, -6.872e-09, 0.9313, 0.3642, -1.74e-05, 0.8319, -0.5549, 0.0, 0.9313, -0.3642, -6.872e-09, 0.9313, -0.3642, 0.0, 0.8319, -0.5549, 0.0, 0.8319, -0.5549, 0.0, 0.9313, -0.3642, 0.0, -0.9313, 0.3642, 1.74e-05, -0.9313, -0.3642, 1.748e-05, -0.9313, -0.3642, -1.74e-05, -0.9313, 0.3642, -1.748e-05, -0.9313, 0.3642, 1.74e-05, -0.9313, -0.3642, -1.74e-05, -0.9313, -0.3642, -1.74e-05, -0.9313, 0.3642, -1.748e-05, -0.9313, 0.3642, 1.74e-05, -0.9313, -0.3642, 1.748e-05, -0.9313, -0.3642, -1.74e-05, -0.9313, 0.3642, 1.74e-05, -0.9313, -0.3642, -1.74e-05, -0.9313, 0.3642, -1.748e-05, -0.9313, 0.3642, 1.74e-05, -0.9313, -0.3642, 1.748e-05, -0.9313, -0.3642, -1.74e-05, -0.9313, 0.3642, 1.74e-05, 0.9313, 0.3642, -1.026e-05, 0.9313, 0.3642, 1.021e-05, 0.8319, 0.5549, 0.0, 0.8319, 0.5549, 0.0, 0.9313, 0.3642, -1.026e-05, 0.8319, 0.5549, 0.0, -0.9313, -0.3642, -1.026e-05, -0.9313, -0.3642, 7.173e-05, -0.8319, -0.5549, 0.0, -0.8319, -0.5549, 0.0, -0.9313, -0.3642, -1.026e-05, -0.8319, -0.5549, 0.0, -0.8319, 0.5549, 0.0, -0.8319, 0.5549, 0.0, -0.9313, 0.3642, 1.026e-05, -0.9313, 0.3642, -1.021e-05, -0.8319, 0.5549, 0.0, -0.9313, 0.3642, 1.026e-05, -0.9313, -0.3642, 1.021e-05, -0.8319, -0.5549, 0.0, -0.8319, -0.5549, 0.0, -0.9313, -0.3642, -1.026e-05, -0.9313, -0.3642, 1.021e-05, -0.8319, -0.5549, 0.0, -0.8319, 0.5549, 0.0, -0.9313, 0.3642, 1.026e-05, -0.9313, 0.3642, -1.021e-05, -0.8319, 0.5549, 0.0, -0.8319, 0.5549, 0.0, -0.9313, 0.3642, -1.021e-05, -0.9313, -0.3642, 1.021e-05, -0.8319, -0.5549, 0.0, -0.8319, -0.5549, 0.0, -0.9313, -0.3642, -1.026e-05, -0.9313, -0.3642, 1.021e-05, -0.8319, -0.5549, 0.0, -0.9313, 0.3642, -1.021e-05, -0.8319, 0.5549, 0.0, -0.8319, 0.5549, 0.0, -0.9313, 0.3642, 1.026e-05, -0.9313, 0.3642, -1.021e-05, -0.8319, 0.5549, 0.0, 0.0, 1.0, -4.875e-08, 0.0, 1.0, 0.0, 0.0, 1.0, -2.337e-08, 0.0, 1.0, -7.21e-08, 0.0, 1.0, -4.875e-08, 0.0, 1.0, -2.337e-08, -8.391e-08, 1.0, -2.339e-08, 0.0, 1.0, -7.217e-08, -4.024e-08, 1.0, -4.878e-08, -1.241e-07, 1.0, 0.0, -8.391e-08, 1.0, -2.339e-08, -4.024e-08, 1.0, -4.878e-08, 4.024e-08, -1.0, 2.339e-08, 1.241e-07, -1.0, 7.217e-08, 8.391e-08, -1.0, 4.878e-08, 0.0, -1.0, 0.0, 4.024e-08, -1.0, 2.339e-08, 8.391e-08, -1.0, 4.878e-08, -0.3779, 0.9258, 1.445e-06, -0.3779, 0.9258, 0.0, -0.3779, 0.9258, 3.753e-08, -0.3779, 0.9258, 1.483e-06, -0.3779, 0.9258, 1.445e-06, -0.3779, 0.9258, 3.753e-08, -0.9313, 0.3642, -1.021e-05, -0.8319, 0.5549, 0.0, -0.8319, 0.5549, 0.0, -0.9313, 0.3642, 1.026e-05, -0.9313, 0.3642, -1.021e-05, -0.8319, 0.5549, 0.0, -0.9313, -0.3642, -1.74e-05, -0.9313, 0.3642, -1.748e-05, -0.9313, 0.3642, 1.74e-05, -0.9313, -0.3642, 1.748e-05, -0.9313, -0.3642, -1.74e-05, -0.9313, 0.3642, 1.74e-05, -0.9313, -0.3642, 1.021e-05, -0.8319, -0.5549, 0.0, -0.8319, -0.5549, 0.0, -0.9313, -0.3642, -1.026e-05, -0.9313, -0.3642, 1.021e-05, -0.8319, -0.5549, 0.0, -0.3779, -0.9258, 0.0, -0.3779, -0.9258, 0.0, -0.3779, -0.9258, 0.0, -0.3779, -0.9258, 0.0, -0.3779, -0.9258, 0.0, -0.3779, -0.9258, 0.0, 0.0, 1.0, 1.921e-09, 0.0, 1.0, 0.0, 0.0, 1.0, 1.791e-08, 0.0, 1.0, 1.983e-08, 0.0, 1.0, 1.921e-09, 0.0, 1.0, 1.791e-08, -0.3779, 0.9258, 0.0, -0.3779, 0.9258, 0.0, -0.3779, 0.9258, 0.0, -0.3779, 0.9258, 0.0, -0.3779, 0.9258, 0.0, -0.3779, 0.9258, 0.0, -0.8319, 0.5549, 0.0, -0.8319, 0.5549, 0.0, -0.9313, 0.3642, 1.026e-05, -0.9313, 0.3642, -1.021e-05, -0.8319, 0.5549, 0.0, -0.9313, 0.3642, 1.026e-05, -0.9313, -0.3642, 3.012e-05, -0.9313, 0.3642, -1.748e-05, -0.9313, 0.3642, 1.74e-05, -0.9313, -0.3642, 0.0, -0.9313, -0.3642, 3.012e-05, -0.9313, 0.3642, 1.74e-05, -0.9313, -0.3642, 3.012e-05, -0.9313, -0.3642, 0.0, -0.8319, -0.5549, 0.0, -0.9313, -0.3642, 0.0, -0.8319, -0.5549, 0.0, -0.8319, -0.5549, 0.0, -0.3779, -0.9258, 0.0, -0.3779, -0.9258, 0.0, -0.3779, -0.9258, 0.0, -0.3779, -0.9258, 0.0, -0.3779, -0.9258, 0.0, -0.3779, -0.9258, 0.0, 1.203e-08, -1.0, -1.921e-09, 0.0, -1.0, 0.0, 1.121e-07, -1.0, -1.791e-08, 1.241e-07, -1.0, -1.983e-08, 1.203e-08, -1.0, -1.921e-09, 1.121e-07, -1.0, -1.791e-08])] * 3)])
me_untitled_054 = bpy.data.meshes.new('Untitled.054')
me_untitled_054.from_pydata([(0.465, -0.465, 4.5), (0.465, 0.465, 4.5), (0.5, 0.465, 4.465), (0.5, -0.465, 4.465), (0.465, -0.5, 4.465), (-0.465, -0.5, 4.465), (-0.465, -0.465, 4.5), (0.465, -0.465, 4.5), (-0.5, -0.465, 4.465), (-0.5, 0.465, 4.465), (-0.465, 0.465, 4.5), (-0.465, -0.465, 4.5), (0.465, 0.465, 4.5), (-0.465, 0.465, 4.5), (-0.465, 0.5, 4.465), (0.465, 0.5, 4.465), (0.5, -0.465, 4.465), (0.465, -0.5, 4.465), (0.465, -0.465, 4.5), (-0.465, -0.465, 4.5), (-0.465, -0.5, 4.465), (-0.5, -0.465, 4.465), (0.465, 0.465, 4.5), (0.465, 0.5, 4.465), (0.5, 0.465, 4.465), (-0.5, 0.465, 4.465), (-0.465, 0.5, 4.465), (-0.465, 0.465, 4.5), (0.465, 0.465, 4.5), (0.0, 2.118e-24, 4.5), (-0.465, 0.465, 4.5), (-0.465, -0.465, 4.5), (0.465, -0.465, 4.5), (-0.5, -0.5, 3.605), (-0.5, -0.5, 4.465), (-0.01987, -0.5, 4.465), (-0.01987, -0.5, 3.605), (0.01987, 0.5, 4.465), (0.01987, 0.5, -0.465), (0.5, 0.5, -0.465), (0.5, 0.5, 4.465), (0.01987, 0.5, 4.465), (0.5, 0.5, 4.465), (0.5, -0.5, 4.465), (0.01987, -0.5, 4.465), (-0.01987, 0.5, 4.465), (-0.01987, -0.5, 4.465), (-0.5, -0.5, 4.465), (-0.5, 0.5, 4.465), (1.431, -0.1202, 4.465), (1.431, 0.1202, 4.465), (1.49, -0.03133, 4.465), (1.49, 0.03133, 4.465), (-1.431, 0.1202, 4.465), (-1.431, -0.1202, 4.465), (-1.49, 0.03133, 4.465), (-1.49, -0.03133, 4.465), (0.5, -0.5, 4.465), (0.5, -0.5, -0.465), (0.01987, -0.5, -0.465), (0.01987, -0.5, 4.465), (0.01987, -0.5, 4.465), (0.01987, -0.5, -0.465), (-0.01987, -0.5, -0.465), (-0.01987, -0.5, 0.3951), (-0.01987, -0.5, 0.4351), (-0.01987, -0.5, 3.565), (-0.01987, -0.5, 3.605), (-0.01987, -0.5, 4.465), (-0.5, -0.5, 0.3951), (-0.5, -0.5, 0.4351), (-0.5, -0.5, 3.565), (-0.5, -0.5, 3.605), (0.465, -0.465, -0.5), (0.5, -0.465, -0.465), (0.5, 0.465, -0.465), (0.465, 0.465, -0.5), (0.465, -0.5, -0.465), (0.465, -0.465, -0.5), (-0.465, -0.465, -0.5), (-0.465, -0.5, -0.465), (-0.5, -0.465, -0.465), (-0.465, -0.465, -0.5), (-0.465, 0.465, -0.5), (-0.5, 0.465, -0.465), (0.465, 0.465, -0.5), (0.465, 0.5, -0.465), (-0.465, 0.5, -0.465), (-0.465, 0.465, -0.5), (0.5, -0.465, -0.465), (0.465, -0.465, -0.5), (0.465, -0.5, -0.465), (-0.465, -0.465, -0.5), (-0.5, -0.465, -0.465), (-0.465, -0.5, -0.465), (0.465, 0.465, -0.5), (0.5, 0.465, -0.465), (0.465, 0.5, -0.465), (-0.5, 0.465, -0.465), (-0.465, 0.465, -0.5), (-0.465, 0.5, -0.465), (0.465, 0.465, -0.5), (-0.465, 0.465, -0.5), (0.0, 2.118e-24, -0.5), (-0.465, -0.465, -0.5), (0.465, -0.465, -0.5), (0.01987, -0.5, -0.465), (0.5, -0.5, -0.465), (0.5, 0.5, -0.465), (0.01987, 0.5, -0.465), (-0.01987, -0.5, -0.465), (-0.01987, 0.5, -0.465), (-0.5, -0.5, -0.465), (-0.5, 0.5, -0.465), (1.431, 0.1202, -0.465), (1.431, -0.1202, -0.465), (1.49, 0.03133, -0.465), (1.49, -0.03133, -0.465), (-1.431, -0.1202, -0.465), (-1.431, 0.1202, -0.465), (-1.49, -0.03133, -0.465), (-1.49, 0.03133, -0.465), (1.431, 0.1202, -0.465), (1.431, 0.1202, 4.465), (0.5, 0.5, 4.465), (0.5, 0.5, -0.465), (-0.01987, 0.5, 0.3959), (-0.01987, 0.5, -0.465), (0.01987, 0.5, -0.465), (0.01987, 0.5, 4.465), (-0.01987, 0.5, 0.4351), (-0.01987, 0.5, 3.565), (-0.01987, 0.5, 3.605), (-0.01987, 0.5, 4.465), (-0.5, 0.5, 0.4351), (-0.5, 0.5, 0.3951), (-0.5, 0.5, 3.605), (-0.5, 0.5, 3.565), (0.5, -0.5, 4.465), (1.431, -0.1202, 4.465), (1.431, -0.1202, -0.465), (0.5, -0.5, -0.465), (-1.431, -0.1202, 0.4351), (-0.5, -0.5, 0.4351), (-0.5, -0.5, 0.3951), (-1.431, -0.1202, 0.3951), (-1.431, 0.1202, 0.3951), (-0.5, 0.5, 0.3951), (-0.5, 0.5, 0.4351), (-1.431, 0.1202, 0.4351), (-0.5, -0.5, 0.3951), (-0.5, -0.5, -0.465), (-1.431, -0.1202, -0.465), (-1.431, -0.1202, 0.3951), (-1.431, 0.1202, 4.465), (-1.431, 0.1202, 3.605), (-0.5, 0.5, 3.605), (-0.5, 0.5, 4.465), (-1.431, 0.1202, 0.3951), (-1.431, 0.1202, -0.465), (-0.5, 0.5, -0.465), (-0.5, 0.5, 0.3951), (-0.5, -0.5, 4.465), (-0.5, -0.5, 3.605), (-1.431, -0.1202, 3.605), (-1.431, -0.1202, 4.465), (1.49, 0.03133, 4.465), (1.49, 0.03133, -0.465), (1.49, -0.03133, -0.465), (1.49, -0.03133, 4.465), (1.431, -0.1202, -0.465), (1.431, -0.1202, 4.465), (-1.49, -0.03133, 0.3951), (-1.49, -0.03133, -0.465), (-1.49, 0.03133, -0.465), (-1.49, 0.03133, 0.3951), (-1.49, 0.03133, 0.3951), (-1.49, 0.03133, 0.4351), (-1.49, -0.03133, 0.4351), (-1.49, -0.03133, 0.3951), (-1.49, 0.03133, 3.605), (-1.49, 0.03133, 4.465), (-1.49, -0.03133, 4.465), (-1.49, -0.03133, 3.605), (1.431, 0.1202, -0.465), (1.49, 0.03133, -0.465), (1.49, 0.03133, 4.465), (1.431, 0.1202, 4.465), (-1.431, -0.1202, 0.3951), (-1.49, -0.03133, 0.3951), (-1.49, -0.03133, 0.4351), (-1.431, -0.1202, 0.4351), (-1.49, 0.03133, 0.3951), (-1.431, 0.1202, 0.3951), (-1.431, 0.1202, 0.4351), (-1.49, 0.03133, 0.4351), (-1.431, -0.1202, 0.3951), (-1.431, -0.1202, -0.465), (-1.49, -0.03133, -0.465), (-1.49, -0.03133, 0.3951), (-1.49, 0.03133, 0.3951), (-1.49, 0.03133, -0.465), (-1.431, 0.1202, -0.465), (-1.431, 0.1202, 0.3951), (-1.431, -0.1202, 4.465), (-1.431, -0.1202, 3.605), (-1.49, -0.03133, 3.605), (-1.49, -0.03133, 4.465), (-1.431, 0.1202, 3.605), (-1.431, 0.1202, 4.465), (-1.49, 0.03133, 4.465), (-1.49, 0.03133, 3.605), (-0.01987, 0.5, 0.3959), (-0.5, 0.5, 0.3951), (-0.5, 0.5, -0.465), (-0.01987, 0.5, -0.465), (-0.01987, 0.5, 4.465), (-0.5, 0.5, 4.465), (-0.5, 0.5, 3.605), (-0.01987, 0.5, 3.605), (-0.5, -0.5, 0.3951), (-0.01987, -0.5, 0.3951), (-0.01987, -0.5, -0.465), (-0.5, -0.5, -0.465), (-1.431, 0.1202, 3.605), (-1.431, 0.1202, 3.565), (-0.5, 0.5, 3.565), (-0.5, 0.5, 3.605), (-1.431, 0.1202, 3.565), (-1.431, 0.1202, 3.605), (-1.49, 0.03133, 3.605), (-1.49, 0.03133, 3.565), (-1.49, 0.03133, 3.565), (-1.49, 0.03133, 3.605), (-1.49, -0.03133, 3.605), (-1.49, -0.03133, 3.565), (-1.431, -0.1202, 3.605), (-1.431, -0.1202, 3.565), (-1.49, -0.03133, 3.565), (-1.49, -0.03133, 3.605), (-0.5, -0.5, 3.605), (-0.5, -0.5, 3.565), (-1.431, -0.1202, 3.565), (-1.431, -0.1202, 3.605), (-0.5, 0.5, 3.565), (-0.5, 0.5, 0.4351), (-0.01987, 0.5, 0.4351), (-0.01987, 0.5, 3.565), (-1.431, 0.1202, 3.565), (-1.431, 0.1202, 0.4351), (-0.5, 0.5, 0.4351), (-0.5, 0.5, 3.565), (-1.49, 0.03133, 0.4351), (-1.431, 0.1202, 0.4351), (-1.431, 0.1202, 3.565), (-1.49, 0.03133, 3.565), (-1.49, 0.03133, 0.4351), (-1.49, 0.03133, 3.565), (-1.49, -0.03133, 3.565), (-1.49, -0.03133, 0.4351), (-1.431, -0.1202, 3.565), (-1.431, -0.1202, 0.4351), (-0.5, -0.5, 3.565), (-0.5, -0.5, 0.4351), (-1.431, -0.1202, 0.4351), (-1.431, -0.1202, 3.565), (-0.5, -0.5, 0.4351), (-0.5, -0.5, 3.565), (-0.01987, -0.5, 3.565), (-0.01987, -0.5, 0.4351)], [], [(2, 1, 0), (3, 2, 0), (6, 5, 4), (7, 6, 4), (10, 9, 8), (11, 10, 8), (14, 13, 12), (15, 14, 12), (18, 17, 16), (21, 20, 19), (24, 23, 22), (27, 26, 25), (30, 29, 28), (31, 29, 30), (32, 29, 31), (28, 29, 32), (35, 34, 33), (36, 35, 33), (39, 38, 37), (40, 39, 37), (43, 42, 41), (41, 44, 43), (41, 45, 44), (45, 46, 44), (45, 47, 46), (45, 48, 47), (42, 43, 49), (50, 42, 49), (50, 49, 51), (51, 52, 50), (47, 48, 53), (53, 54, 47), (53, 55, 54), (55, 56, 54), (59, 58, 57), (60, 59, 57), (63, 62, 61), (61, 64, 63), (61, 65, 64), (61, 66, 65), (61, 67, 66), (61, 68, 67), (64, 65, 69), (65, 70, 69), (66, 67, 71), (67, 72, 71), (75, 74, 73), (76, 75, 73), (79, 78, 77), (80, 79, 77), (83, 82, 81), (84, 83, 81), (87, 86, 85), (88, 87, 85), (91, 90, 89), (94, 93, 92), (97, 96, 95), (100, 99, 98), (103, 102, 101), (103, 104, 102), (103, 105, 104), (103, 101, 105), (108, 107, 106), (106, 109, 108), (106, 110, 109), (110, 111, 109), (110, 112, 111), (112, 113, 111), (107, 108, 114), (115, 107, 114), (115, 114, 116), (116, 117, 115), (113, 112, 118), (118, 119, 113), (118, 120, 119), (120, 121, 119), (124, 123, 122), (125, 124, 122), (128, 127, 126), (126, 129, 128), (126, 130, 129), (130, 131, 129), (131, 132, 129), (132, 133, 129), (130, 126, 134), (126, 135, 134), (132, 131, 136), (131, 137, 136), (140, 139, 138), (141, 140, 138), (144, 143, 142), (145, 144, 142), (148, 147, 146), (149, 148, 146), (152, 151, 150), (153, 152, 150), (156, 155, 154), (157, 156, 154), (160, 159, 158), (161, 160, 158), (164, 163, 162), (165, 164, 162), (168, 167, 166), (169, 168, 166), (170, 168, 169), (171, 170, 169), (174, 173, 172), (175, 174, 172), (178, 177, 176), (179, 178, 176), (182, 181, 180), (183, 182, 180), (186, 185, 184), (187, 186, 184), (190, 189, 188), (191, 190, 188), (194, 193, 192), (195, 194, 192), (198, 197, 196), (199, 198, 196), (202, 201, 200), (203, 202, 200), (206, 205, 204), (207, 206, 204), (210, 209, 208), (211, 210, 208), (214, 213, 212), (215, 214, 212), (218, 217, 216), (219, 218, 216), (222, 221, 220), (223, 222, 220), (226, 225, 224), (227, 226, 224), (230, 229, 228), (231, 230, 228), (234, 233, 232), (235, 234, 232), (238, 237, 236), (239, 238, 236), (242, 241, 240), (243, 242, 240), (246, 245, 244), (247, 246, 244), (250, 249, 248), (251, 250, 248), (254, 253, 252), (255, 254, 252), (258, 257, 256), (259, 258, 256), (258, 259, 260), (259, 261, 260), (264, 263, 262), (265, 264, 262), (268, 267, 266), (269, 268, 266)])
me_untitled_054.polygons.foreach_set('use_smooth', [True] * 156)
_uv = me_untitled_054.uv_layers.new(name='UVMap')
_uv.uv.foreach_set('vector', [0.7626, 0.9013, 0.7623, 0.9013, 0.7623, 0.895, 0.7626, 0.895, 0.7626, 0.9013, 0.7623, 0.895, 0.756, 0.895, 0.756, 0.8947, 0.7623, 0.8947, 0.7623, 0.895, 0.756, 0.895, 0.7623, 0.8947, 0.756, 0.9013, 0.7557, 0.9013, 0.7557, 0.895, 0.756, 0.895, 0.756, 0.9013, 0.7557, 0.895, 0.756, 0.9015, 0.756, 0.9013, 0.7623, 0.9013, 0.7623, 0.9015, 0.756, 0.9015, 0.7623, 0.9013, 0.7623, 0.895, 0.7623, 0.8947, 0.7626, 0.895, 0.7557, 0.895, 0.756, 0.8947, 0.756, 0.895, 0.7626, 0.9013, 0.7623, 0.9015, 0.7623, 0.9013, 0.756, 0.9013, 0.756, 0.9015, 0.7557, 0.9013, 0.756, 0.9013, 0.7592, 0.8981, 0.7623, 0.9013, 0.756, 0.895, 0.7592, 0.8981, 0.756, 0.9013, 0.7623, 0.895, 0.7592, 0.8981, 0.756, 0.895, 0.7623, 0.9013, 0.7592, 0.8981, 0.7623, 0.895, 0.2522, 0.9243, 0.2522, 0.9265, 0.2483, 0.9265, 0.2483, 0.9243, 0.2522, 0.9243, 0.2483, 0.9265, 0.2368, 0.9242, 0.2346, 0.9242, 0.2346, 0.9018, 0.2368, 0.9018, 0.2368, 0.9242, 0.2346, 0.9018, 0.2565, 0.9206, 0.2611, 0.9206, 0.2611, 0.9228, 0.2611, 0.9228, 0.2565, 0.9228, 0.2565, 0.9206, 0.2611, 0.9228, 0.2611, 0.923, 0.2565, 0.9228, 0.2611, 0.923, 0.2565, 0.923, 0.2565, 0.9228, 0.2611, 0.923, 0.2565, 0.9252, 0.2565, 0.923, 0.2611, 0.923, 0.2611, 0.9252, 0.2565, 0.9252, 0.2611, 0.9206, 0.2565, 0.9206, 0.2583, 0.9164, 0.2594, 0.9164, 0.2611, 0.9206, 0.2583, 0.9164, 0.2594, 0.9164, 0.2583, 0.9164, 0.2587, 0.9161, 0.2587, 0.9161, 0.259, 0.9161, 0.2594, 0.9164, 0.2565, 0.9252, 0.2611, 0.9252, 0.2594, 0.9294, 0.2594, 0.9294, 0.2583, 0.9294, 0.2565, 0.9252, 0.2594, 0.9294, 0.259, 0.9297, 0.2583, 0.9294, 0.259, 0.9297, 0.2587, 0.9297, 0.2583, 0.9294, 0.2415, 0.9018, 0.2437, 0.9018, 0.2437, 0.9242, 0.2415, 0.9242, 0.2415, 0.9018, 0.2437, 0.9242, 0.7447, 0.8947, 0.745, 0.8947, 0.745, 0.9283, 0.745, 0.9283, 0.7447, 0.9006, 0.7447, 0.8947, 0.745, 0.9283, 0.7447, 0.9008, 0.7447, 0.9006, 0.745, 0.9283, 0.7447, 0.9222, 0.7447, 0.9008, 0.745, 0.9283, 0.7447, 0.9224, 0.7447, 0.9222, 0.745, 0.9283, 0.7447, 0.9283, 0.7447, 0.9224, 0.7447, 0.9006, 0.7447, 0.9008, 0.7415, 0.9006, 0.7447, 0.9008, 0.7415, 0.9008, 0.7415, 0.9006, 0.7447, 0.9222, 0.7447, 0.9224, 0.7415, 0.9222, 0.7447, 0.9224, 0.7415, 0.9224, 0.7415, 0.9222, 0.759, 0.9017, 0.7654, 0.9017, 0.7654, 0.9019, 0.759, 0.9019, 0.759, 0.9017, 0.7654, 0.9019, 0.7654, 0.9082, 0.7654, 0.9019, 0.7656, 0.9019, 0.7656, 0.9082, 0.7654, 0.9082, 0.7656, 0.9019, 0.759, 0.9082, 0.7654, 0.9082, 0.7654, 0.9085, 0.759, 0.9085, 0.759, 0.9082, 0.7654, 0.9085, 0.7588, 0.9082, 0.7588, 0.9019, 0.759, 0.9019, 0.759, 0.9082, 0.7588, 0.9082, 0.759, 0.9019, 0.7656, 0.9019, 0.7654, 0.9019, 0.7654, 0.9017, 0.7656, 0.9082, 0.7654, 0.9085, 0.7654, 0.9082, 0.7588, 0.9019, 0.759, 0.9017, 0.759, 0.9019, 0.7588, 0.9082, 0.759, 0.9082, 0.759, 0.9085, 0.7622, 0.9051, 0.759, 0.9082, 0.759, 0.9019, 0.7622, 0.9051, 0.7654, 0.9082, 0.759, 0.9082, 0.7622, 0.9051, 0.7654, 0.9019, 0.7654, 0.9082, 0.7622, 0.9051, 0.759, 0.9019, 0.7654, 0.9019, 0.2613, 0.9206, 0.2658, 0.9206, 0.2658, 0.9228, 0.2658, 0.9228, 0.2613, 0.9228, 0.2613, 0.9206, 0.2658, 0.9228, 0.2658, 0.923, 0.2613, 0.9228, 0.2658, 0.923, 0.2613, 0.923, 0.2613, 0.9228, 0.2658, 0.923, 0.2658, 0.9252, 0.2613, 0.923, 0.2658, 0.9252, 0.2613, 0.9252, 0.2613, 0.923, 0.2658, 0.9206, 0.2613, 0.9206, 0.263, 0.9164, 0.2641, 0.9164, 0.2658, 0.9206, 0.263, 0.9164, 0.2641, 0.9164, 0.263, 0.9164, 0.2634, 0.9161, 0.2634, 0.9161, 0.2637, 0.9161, 0.2641, 0.9164, 0.2613, 0.9252, 0.2658, 0.9252, 0.2641, 0.9294, 0.2641, 0.9294, 0.263, 0.9294, 0.2613, 0.9252, 0.2641, 0.9294, 0.2637, 0.9297, 0.263, 0.9294, 0.2637, 0.9297, 0.2634, 0.9297, 0.263, 0.9294, 0.2368, 0.9018, 0.241, 0.9018, 0.241, 0.9242, 0.2368, 0.9242, 0.2368, 0.9018, 0.241, 0.9242, 0.7555, 0.9283, 0.7552, 0.9283, 0.7552, 0.9224, 0.7552, 0.9224, 0.7555, 0.8947, 0.7555, 0.9283, 0.7552, 0.9224, 0.7552, 0.9222, 0.7555, 0.8947, 0.7552, 0.9222, 0.7552, 0.9008, 0.7555, 0.8947, 0.7552, 0.9008, 0.7552, 0.9006, 0.7555, 0.8947, 0.7552, 0.9006, 0.7552, 0.8947, 0.7555, 0.8947, 0.7552, 0.9222, 0.7552, 0.9224, 0.752, 0.9222, 0.7552, 0.9224, 0.752, 0.9224, 0.752, 0.9222, 0.7552, 0.9006, 0.7552, 0.9008, 0.752, 0.9006, 0.7552, 0.9008, 0.752, 0.9008, 0.752, 0.9006, 0.2479, 0.9018, 0.2479, 0.9242, 0.2437, 0.9242, 0.2437, 0.9018, 0.2479, 0.9018, 0.2437, 0.9242, 0.7415, 0.9006, 0.7415, 0.9008, 0.7351, 0.9008, 0.7351, 0.9006, 0.7415, 0.9006, 0.7351, 0.9008, 0.752, 0.9222, 0.752, 0.9224, 0.7456, 0.9224, 0.7456, 0.9222, 0.752, 0.9222, 0.7456, 0.9224, 0.2401, 0.9307, 0.2401, 0.9265, 0.244, 0.9265, 0.244, 0.9307, 0.2401, 0.9307, 0.244, 0.9265, 0.2481, 0.9265, 0.2481, 0.9307, 0.2442, 0.9307, 0.2442, 0.9265, 0.2481, 0.9265, 0.2442, 0.9307, 0.2563, 0.9183, 0.2563, 0.9226, 0.2524, 0.9226, 0.2524, 0.9183, 0.2563, 0.9183, 0.2524, 0.9226, 0.2483, 0.9307, 0.2483, 0.9265, 0.2522, 0.9265, 0.2522, 0.9307, 0.2483, 0.9307, 0.2522, 0.9265, 0.2484, 0.9018, 0.2487, 0.9018, 0.2487, 0.9242, 0.2484, 0.9242, 0.2484, 0.9018, 0.2487, 0.9242, 0.2479, 0.9018, 0.2484, 0.9018, 0.2484, 0.9242, 0.2479, 0.9242, 0.2479, 0.9018, 0.2484, 0.9242, 0.2399, 0.9282, 0.2396, 0.9282, 0.2396, 0.9243, 0.2399, 0.9243, 0.2399, 0.9282, 0.2396, 0.9243, 0.7586, 0.9017, 0.7586, 0.9021, 0.7583, 0.9021, 0.7583, 0.9017, 0.7586, 0.9017, 0.7583, 0.9021, 0.2392, 0.9243, 0.2394, 0.9243, 0.2394, 0.9282, 0.2392, 0.9282, 0.2392, 0.9243, 0.2394, 0.9282, 0.2413, 0.9018, 0.2413, 0.9242, 0.241, 0.9242, 0.241, 0.9018, 0.2413, 0.9018, 0.241, 0.9242, 0.7347, 0.9008, 0.7347, 0.9006, 0.7351, 0.9006, 0.7351, 0.9008, 0.7347, 0.9008, 0.7351, 0.9006, 0.7456, 0.9222, 0.7456, 0.9224, 0.7452, 0.9224, 0.7452, 0.9222, 0.7456, 0.9222, 0.7452, 0.9224, 0.2401, 0.931, 0.2401, 0.9307, 0.244, 0.9307, 0.244, 0.931, 0.2401, 0.931, 0.244, 0.9307, 0.2563, 0.9226, 0.2563, 0.9228, 0.2524, 0.9228, 0.2524, 0.9226, 0.2563, 0.9226, 0.2524, 0.9228, 0.2483, 0.931, 0.2483, 0.9307, 0.2522, 0.9307, 0.2522, 0.931, 0.2483, 0.931, 0.2522, 0.9307, 0.2442, 0.931, 0.2442, 0.9307, 0.2481, 0.9307, 0.2481, 0.931, 0.2442, 0.931, 0.2481, 0.9307, 0.2563, 0.9183, 0.2524, 0.9183, 0.2524, 0.9161, 0.2563, 0.9161, 0.2563, 0.9183, 0.2524, 0.9161, 0.2481, 0.9265, 0.2442, 0.9265, 0.2442, 0.9243, 0.2481, 0.9243, 0.2481, 0.9265, 0.2442, 0.9243, 0.2401, 0.9243, 0.244, 0.9243, 0.244, 0.9265, 0.2401, 0.9265, 0.2401, 0.9243, 0.244, 0.9265, 0.752, 0.9008, 0.7456, 0.9008, 0.7456, 0.9006, 0.752, 0.9006, 0.752, 0.9008, 0.7456, 0.9006, 0.7452, 0.9006, 0.7456, 0.9006, 0.7456, 0.9008, 0.7452, 0.9008, 0.7452, 0.9006, 0.7456, 0.9008, 0.7581, 0.9017, 0.7581, 0.9021, 0.7579, 0.9021, 0.7579, 0.9017, 0.7581, 0.9017, 0.7579, 0.9021, 0.7347, 0.9222, 0.7351, 0.9222, 0.7351, 0.9224, 0.7347, 0.9224, 0.7347, 0.9222, 0.7351, 0.9224, 0.7351, 0.9222, 0.7415, 0.9222, 0.7415, 0.9224, 0.7351, 0.9224, 0.7351, 0.9222, 0.7415, 0.9224, 0.2556, 0.916, 0.2534, 0.916, 0.2534, 0.9018, 0.2556, 0.9018, 0.2556, 0.916, 0.2534, 0.9018, 0.2534, 0.916, 0.2492, 0.916, 0.2492, 0.9018, 0.2534, 0.9018, 0.2534, 0.916, 0.2492, 0.9018, 0.2492, 0.9018, 0.2492, 0.916, 0.2489, 0.916, 0.2489, 0.9018, 0.2492, 0.9018, 0.2489, 0.916, 0.2562, 0.9018, 0.2565, 0.9018, 0.2565, 0.916, 0.2562, 0.916, 0.2562, 0.9018, 0.2565, 0.916, 0.2562, 0.9018, 0.2562, 0.916, 0.2558, 0.9018, 0.2562, 0.916, 0.2558, 0.916, 0.2558, 0.9018, 0.2567, 0.9018, 0.261, 0.9018, 0.261, 0.916, 0.2567, 0.916, 0.2567, 0.9018, 0.261, 0.916, 0.2631, 0.916, 0.261, 0.916, 0.261, 0.9018, 0.2631, 0.9018, 0.2631, 0.916, 0.261, 0.9018])
me_untitled_054.materials.append(mat_strut_010)
me_untitled_054.use_remesh_preserve_volume = False
me_untitled_054.use_remesh_preserve_attributes = False
me_untitled_054.use_mirror_vertex_groups = False
me_untitled_054.update()
me_untitled_054.normals_split_custom_set([tuple(v) for v in zip(*[iter([0.7072, 0.0, 0.707, 0.7072, 0.0, 0.707, 0.7072, 0.0, 0.707, 0.7072, 0.0, 0.707, 0.7072, 0.0, 0.707, 0.7072, 0.0, 0.707, 0.0, -0.7071, 0.7071, 0.0, -0.7071, 0.7071, 0.0, -0.7071, 0.7071, 0.0, -0.7071, 0.7071, 0.0, -0.7071, 0.7071, 0.0, -0.7071, 0.7071, -0.7072, 0.0, 0.707, -0.7072, 0.0, 0.707, -0.7072, 0.0, 0.707, -0.7072, 0.0, 0.707, -0.7072, 0.0, 0.707, -0.7072, 0.0, 0.707, 0.0, 0.7071, 0.7071, 0.0, 0.7071, 0.7071, 0.0, 0.7071, 0.7071, 0.0, 0.7071, 0.7071, 0.0, 0.7071, 0.7071, 0.0, 0.7071, 0.7071, 0.5774, -0.5773, 0.5773, 0.5774, -0.5773, 0.5773, 0.5774, -0.5773, 0.5773, -0.5774, -0.5773, 0.5773, -0.5774, -0.5773, 0.5773, -0.5774, -0.5773, 0.5773, 0.5774, 0.5773, 0.5773, 0.5774, 0.5773, 0.5773, 0.5774, 0.5773, 0.5773, -0.5774, 0.5773, 0.5773, -0.5774, 0.5773, 0.5773, -0.5774, 0.5773, 0.5773, 0.0, 0.0, 1.0, 0.0, 0.0, 1.0, 0.0, 0.0, 1.0, 0.0, 0.0, 1.0, 0.0, 0.0, 1.0, 0.0, 0.0, 1.0, 0.0, 0.0, 1.0, 0.0, 0.0, 1.0, 0.0, 0.0, 1.0, 0.0, 0.0, 1.0, 0.0, 0.0, 1.0, 0.0, 0.0, 1.0, 0.0, -1.0, 0.0, 0.0, -1.0, 0.0, 0.0, -1.0, 0.0, 0.0, -1.0, 0.0, 0.0, -1.0, 0.0, 0.0, -1.0, 0.0, 0.0, 1.0, 0.0, 0.0, 1.0, 0.0, 0.0, 1.0, 0.0, 0.0, 1.0, 0.0, 0.0, 1.0, 0.0, 0.0, 1.0, 0.0, 1.101e-07, 0.0, 1.0, -6.359e-08, 0.0, 1.0, 0.0, 0.0, 1.0, 0.0, 0.0, 1.0, 0.0, 0.0, 1.0, 1.101e-07, 0.0, 1.0, 0.0, 0.0, 1.0, 0.0, 0.0, 1.0, 0.0, 0.0, 1.0, 0.0, 0.0, 1.0, 0.0, 0.0, 1.0, 0.0, 0.0, 1.0, 0.0, 0.0, 1.0, -1.393e-08, 0.0, 1.0, 0.0, 0.0, 1.0, 0.0, 0.0, 1.0, -1.101e-07, 0.0, 1.0, -1.393e-08, 0.0, 1.0, -6.359e-08, 0.0, 1.0, 1.101e-07, 0.0, 1.0, 2.422e-07, 0.0, 1.0, 3.311e-07, 0.0, 1.0, -6.359e-08, 0.0, 1.0, 2.422e-07, 0.0, 1.0, 3.311e-07, 0.0, 1.0, 2.422e-07, 0.0, 1.0, 5.92e-06, 0.0, 1.0, 5.92e-06, 0.0, 1.0, 1.606e-05, 0.0, 1.0, 3.311e-07, 0.0, 1.0, -1.393e-08, 0.0, 1.0, -1.101e-07, 0.0, 1.0, 3.134e-07, 0.0, 1.0, 3.134e-07, 0.0, 1.0, -5.382e-07, 0.0, 1.0, -1.393e-08, 0.0, 1.0, 3.134e-07, 0.0, 1.0, -2.344e-06, 0.0, 1.0, -5.382e-07, 0.0, 1.0, -2.344e-06, 0.0, 1.0, -1.606e-05, 0.0, 1.0, -5.382e-07, 0.0, 1.0, 0.0, -1.0, 0.0, 0.0, -1.0, 0.0, 0.0, -1.0, 0.0, 0.0, -1.0, 0.0, 0.0, -1.0, 0.0, 0.0, -1.0, 0.0, -4.409e-08, -1.0, 8.385e-10, 0.0, -1.0, 0.0, 1.523e-10, -1.0, -8.037e-10, 1.523e-10, -1.0, -8.037e-10, -5.674e-06, -1.0, 1.086e-07, -4.409e-08, -1.0, 8.385e-10, 1.523e-10, -1.0, -8.037e-10, -9.543e-07, -1.0, -9.399e-11, -5.674e-06, -1.0, 1.086e-07, 1.523e-10, -1.0, -8.037e-10, 2.835e-07, -1.0, -2.953e-08, -9.543e-07, -1.0, -9.399e-11, 1.523e-10, -1.0, -8.037e-10, 0.0, -1.0, 0.0, 2.835e-07, -1.0, -2.953e-08, 1.523e-10, -1.0, -8.037e-10, 0.0, -1.0, 0.0, 0.0, -1.0, 0.0, -5.674e-06, -1.0, 1.086e-07, -9.543e-07, -1.0, -9.399e-11, 1.241e-07, -1.0, 0.0, -9.543e-07, -1.0, -9.399e-11, 1.241e-07, -1.0, 0.0, 1.241e-07, -1.0, 0.0, 2.835e-07, -1.0, -2.953e-08, 0.0, -1.0, 0.0, 0.0, -1.0, 0.0, 0.0, -1.0, 0.0, 0.0, -1.0, 0.0, 0.0, -1.0, 0.0, 0.7072, 0.0, -0.707, 0.7072, 0.0, -0.707, 0.7072, 0.0, -0.707, 0.7072, 0.0, -0.707, 0.7072, 0.0, -0.707, 0.7072, 0.0, -0.707, 0.0, -0.7071, -0.7071, 0.0, -0.7071, -0.7071, 0.0, -0.7071, -0.7071, 0.0, -0.7071, -0.7071, 0.0, -0.7071, -0.7071, 0.0, -0.7071, -0.7071, -0.7072, 0.0, -0.707, -0.7072, 0.0, -0.707, -0.7072, 0.0, -0.707, -0.7072, 0.0, -0.707, -0.7072, 0.0, -0.707, -0.7072, 0.0, -0.707, 0.0, 0.7071, -0.7071, 0.0, 0.7071, -0.7071, 0.0, 0.7071, -0.7071, 0.0, 0.7071, -0.7071, 0.0, 0.7071, -0.7071, 0.0, 0.7071, -0.7071, 0.5774, -0.5773, -0.5773, 0.5774, -0.5773, -0.5773, 0.5774, -0.5773, -0.5773, -0.5774, -0.5773, -0.5773, -0.5774, -0.5773, -0.5773, -0.5774, -0.5773, -0.5773, 0.5774, 0.5773, -0.5773, 0.5774, 0.5773, -0.5773, 0.5774, 0.5773, -0.5773, -0.5774, 0.5773, -0.5773, -0.5774, 0.5773, -0.5773, -0.5774, 0.5773, -0.5773, 0.0, 0.0, -1.0, 0.0, 0.0, -1.0, 0.0, 0.0, -1.0, 0.0, 0.0, -1.0, 0.0, 0.0, -1.0, 0.0, 0.0, -1.0, 0.0, 0.0, -1.0, 0.0, 0.0, -1.0, 0.0, 0.0, -1.0, 0.0, 0.0, -1.0, 0.0, 0.0, -1.0, 0.0, 0.0, -1.0, 1.376e-08, 0.0, -1.0, 1.143e-08, 0.0, -1.0, 0.0, 0.0, -1.0, 0.0, 0.0, -1.0, 0.0, 0.0, -1.0, 1.376e-08, 0.0, -1.0, 0.0, 0.0, -1.0, 0.0, 0.0, -1.0, 0.0, 0.0, -1.0, 0.0, 0.0, -1.0, 0.0, 0.0, -1.0, 0.0, 0.0, -1.0, 0.0, 0.0, -1.0, -1.376e-08, 0.0, -1.0, 0.0, 0.0, -1.0, -1.376e-08, 0.0, -1.0, -1.143e-08, 0.0, -1.0, 0.0, 0.0, -1.0, 1.143e-08, 0.0, -1.0, 1.376e-08, 0.0, -1.0, 1.332e-07, 0.0, -1.0, 7.661e-08, 0.0, -1.0, 1.143e-08, 0.0, -1.0, 1.332e-07, 0.0, -1.0, 7.661e-08, 0.0, -1.0, 1.332e-07, 0.0, -1.0, 4.47e-07, 0.0, -1.0, 4.47e-07, 0.0, -1.0, 0.0, 0.0, -1.0, 7.661e-08, 0.0, -1.0, -1.143e-08, 0.0, -1.0, -1.376e-08, 0.0, -1.0, -1.227e-08, 0.0, -1.0, -1.227e-08, 0.0, -1.0, -1.698e-07, 0.0, -1.0, -1.143e-08, 0.0, -1.0, -1.227e-08, 0.0, -1.0, -2.93e-07, 0.0, -1.0, -1.698e-07, 0.0, -1.0, -2.93e-07, 0.0, -1.0, -2.007e-06, 0.0, -1.0, -1.698e-07, 0.0, -1.0, 0.3779, 0.9258, 0.0, 0.3779, 0.9258, 0.0, 0.3779, 0.9258, 0.0, 0.3779, 0.9258, 0.0, 0.3779, 0.9258, 0.0, 0.3779, 0.9258, 0.0, 0.0, 1.0, -5.283e-08, 0.0, 1.0, -5.443e-08, 0.0, 1.0, -5.325e-10, 0.0, 1.0, -5.325e-10, 0.0, 1.0, 1.051e-07, 0.0, 1.0, -5.283e-08, 0.0, 1.0, -5.325e-10, 0.0, 1.0, -6.266e-11, 0.0, 1.0, 1.051e-07, 0.0, 1.0, -6.266e-11, -3.919e-08, 1.0, 7.68e-09, 0.0, 1.0, 1.051e-07, -3.919e-08, 1.0, 7.68e-09, -4.138e-08, 1.0, 1.068e-09, 0.0, 1.0, 1.051e-07, -4.138e-08, 1.0, 1.068e-09, 0.0, 1.0, 1.09e-07, 0.0, 1.0, 1.051e-07, 0.0, 1.0, -6.266e-11, 0.0, 1.0, -5.325e-10, 0.0, 1.0, 0.0, 0.0, 1.0, -5.325e-10, 0.0, 1.0, 0.0, 0.0, 1.0, 0.0, -4.138e-08, 1.0, 1.068e-09, -3.919e-08, 1.0, 7.68e-09, -6.567e-09, 1.0, 1.47e-06, -3.919e-08, 1.0, 7.68e-09, 0.0, 1.0, 1.552e-06, -6.567e-09, 1.0, 1.47e-06, 0.3779, -0.9258, 0.0, 0.3779, -0.9258, 0.0, 0.3779, -0.9258, 0.0, 0.3779, -0.9258, 0.0, 0.3779, -0.9258, 0.0, 0.3779, -0.9258, 0.0, -0.3779, -0.9258, 0.0, -0.3779, -0.9258, 0.0, -0.3779, -0.9258, 0.0, -0.3779, -0.9258, 0.0, -0.3779, -0.9258, 0.0, -0.3779, -0.9258, 0.0, -0.3779, 0.9258, 0.0, -0.3779, 0.9258, 0.0, -0.3779, 0.9258, 0.0, -0.3779, 0.9258, 0.0, -0.3779, 0.9258, 0.0, -0.3779, 0.9258, 0.0, -0.3779, -0.9258, 0.0, -0.3779, -0.9258, 0.0, -0.3779, -0.9258, 0.0, -0.3779, -0.9258, 0.0, -0.3779, -0.9258, 0.0, -0.3779, -0.9258, 0.0, -0.3779, 0.9258, -3.788e-08, -0.3779, 0.9258, 0.0, -0.3779, 0.9258, -3.107e-08, -0.3779, 0.9258, -6.894e-08, -0.3779, 0.9258, -3.788e-08, -0.3779, 0.9258, -3.107e-08, -0.3779, 0.9258, 0.0, -0.3779, 0.9258, 0.0, -0.3779, 0.9258, 0.0, -0.3779, 0.9258, 0.0, -0.3779, 0.9258, 0.0, -0.3779, 0.9258, 0.0, -0.3779, -0.9258, 0.0, -0.3779, -0.9258, 0.0, -0.3779, -0.9258, 0.0, -0.3779, -0.9258, 0.0, -0.3779, -0.9258, 0.0, -0.3779, -0.9258, 0.0, 0.9313, -0.3642, -6.872e-09, 0.9313, 0.3642, 1.748e-05, 0.9313, 0.3642, -1.74e-05, 0.9313, -0.3642, 0.0, 0.9313, -0.3642, -6.872e-09, 0.9313, 0.3642, -1.74e-05, 0.8319, -0.5549, 0.0, 0.9313, -0.3642, -6.872e-09, 0.9313, -0.3642, 0.0, 0.8319, -0.5549, 0.0, 0.8319, -0.5549, 0.0, 0.9313, -0.3642, 0.0, -0.9313, 0.3642, 1.74e-05, -0.9313, -0.3642, 1.748e-05, -0.9313, -0.3642, -1.74e-05, -0.9313, 0.3642, -1.748e-05, -0.9313, 0.3642, 1.74e-05, -0.9313, -0.3642, -1.74e-05, -0.9313, -0.3642, -1.74e-05, -0.9313, 0.3642, -1.748e-05, -0.9313, 0.3642, 1.74e-05, -0.9313, -0.3642, 1.748e-05, -0.9313, -0.3642, -1.74e-05, -0.9313, 0.3642, 1.74e-05, -0.9313, -0.3642, -1.74e-05, -0.9313, 0.3642, -1.748e-05, -0.9313, 0.3642, 1.74e-05, -0.9313, -0.3642, 1.748e-05, -0.9313, -0.3642, -1.74e-05, -0.9313, 0.3642, 1.74e-05, 0.9313, 0.3642, -1.026e-05, 0.9313, 0.3642, 1.021e-05, 0.8319, 0.5549, 0.0, 0.8319, 0.5549, 0.0, 0.9313, 0.3642, -1.026e-05, 0.8319, 0.5549, 0.0, -0.9313, -0.3642, -1.026e-05, -0.9313, -0.3642, 7.173e-05, -0.8319, -0.5549, 0.0, -0.8319, -0.5549, 0.0, -0.9313, -0.3642, -1.026e-05, -0.8319, -0.5549, 0.0, -0.8319, 0.5549, 0.0, -0.8319, 0.5549, 0.0, -0.9313, 0.3642, 1.026e-05, -0.9313, 0.3642, -1.021e-05, -0.8319, 0.5549, 0.0, -0.9313, 0.3642, 1.026e-05, -0.9313, -0.3642, 1.021e-05, -0.8319, -0.5549, 0.0, -0.8319, -0.5549, 0.0, -0.9313, -0.3642, -1.026e-05, -0.9313, -0.3642, 1.021e-05, -0.8319, -0.5549, 0.0, -0.8319, 0.5549, 0.0, -0.9313, 0.3642, 1.026e-05, -0.9313, 0.3642, -1.021e-05, -0.8319, 0.5549, 0.0, -0.8319, 0.5549, 0.0, -0.9313, 0.3642, -1.021e-05, -0.9313, -0.3642, 1.021e-05, -0.8319, -0.5549, 0.0, -0.8319, -0.5549, 0.0, -0.9313, -0.3642, -1.026e-05, -0.9313, -0.3642, 1.021e-05, -0.8319, -0.5549, 0.0, -0.9313, 0.3642, -1.021e-05, -0.8319, 0.5549, 0.0, -0.8319, 0.5549, 0.0, -0.9313, 0.3642, 1.026e-05, -0.9313, 0.3642, -1.021e-05, -0.8319, 0.5549, 0.0, 0.0, 1.0, -4.875e-08, 0.0, 1.0, 0.0, 0.0, 1.0, -2.337e-08, 0.0, 1.0, -7.21e-08, 0.0, 1.0, -4.875e-08, 0.0, 1.0, -2.337e-08, -8.391e-08, 1.0, -2.339e-08, 0.0, 1.0, -7.217e-08, -4.024e-08, 1.0, -4.878e-08, -1.241e-07, 1.0, 0.0, -8.391e-08, 1.0, -2.339e-08, -4.024e-08, 1.0, -4.878e-08, 4.024e-08, -1.0, 2.339e-08, 1.241e-07, -1.0, 7.217e-08, 8.391e-08, -1.0, 4.878e-08, 0.0, -1.0, 0.0, 4.024e-08, -1.0, 2.339e-08, 8.391e-08, -1.0, 4.878e-08, -0.3779, 0.9258, 1.445e-06, -0.3779, 0.9258, 0.0, -0.3779, 0.9258, 3.753e-08, -0.3779, 0.9258, 1.483e-06, -0.3779, 0.9258, 1.445e-06, -0.3779, 0.9258, 3.753e-08, -0.9313, 0.3642, -1.021e-05, -0.8319, 0.5549, 0.0, -0.8319, 0.5549, 0.0, -0.9313, 0.3642, 1.026e-05, -0.9313, 0.3642, -1.021e-05, -0.8319, 0.5549, 0.0, -0.9313, -0.3642, -1.74e-05, -0.9313, 0.3642, -1.748e-05, -0.9313, 0.3642, 1.74e-05, -0.9313, -0.3642, 1.748e-05, -0.9313, -0.3642, -1.74e-05, -0.9313, 0.3642, 1.74e-05, -0.9313, -0.3642, 1.021e-05, -0.8319, -0.5549, 0.0, -0.8319, -0.5549, 0.0, -0.9313, -0.3642, -1.026e-05, -0.9313, -0.3642, 1.021e-05, -0.8319, -0.5549, 0.0, -0.3779, -0.9258, 0.0, -0.3779, -0.9258, 0.0, -0.3779, -0.9258, 0.0, -0.3779, -0.9258, 0.0, -0.3779, -0.9258, 0.0, -0.3779, -0.9258, 0.0, 0.0, 1.0, 1.921e-09, 0.0, 1.0, 0.0, 0.0, 1.0, 1.791e-08, 0.0, 1.0, 1.983e-08, 0.0, 1.0, 1.921e-09, 0.0, 1.0, 1.791e-08, -0.3779, 0.9258, 0.0, -0.3779, 0.9258, 0.0, -0.3779, 0.9258, 0.0, -0.3779, 0.9258, 0.0, -0.3779, 0.9258, 0.0, -0.3779, 0.9258, 0.0, -0.8319, 0.5549, 0.0, -0.8319, 0.5549, 0.0, -0.9313, 0.3642, 1.026e-05, -0.9313, 0.3642, -1.021e-05, -0.8319, 0.5549, 0.0, -0.9313, 0.3642, 1.026e-05, -0.9313, -0.3642, 3.012e-05, -0.9313, 0.3642, -1.748e-05, -0.9313, 0.3642, 1.74e-05, -0.9313, -0.3642, 0.0, -0.9313, -0.3642, 3.012e-05, -0.9313, 0.3642, 1.74e-05, -0.9313, -0.3642, 3.012e-05, -0.9313, -0.3642, 0.0, -0.8319, -0.5549, 0.0, -0.9313, -0.3642, 0.0, -0.8319, -0.5549, 0.0, -0.8319, -0.5549, 0.0, -0.3779, -0.9258, 0.0, -0.3779, -0.9258, 0.0, -0.3779, -0.9258, 0.0, -0.3779, -0.9258, 0.0, -0.3779, -0.9258, 0.0, -0.3779, -0.9258, 0.0, 1.203e-08, -1.0, -1.921e-09, 0.0, -1.0, 0.0, 1.121e-07, -1.0, -1.791e-08, 1.241e-07, -1.0, -1.983e-08, 1.203e-08, -1.0, -1.921e-09, 1.121e-07, -1.0, -1.791e-08])] * 3)])
arm_armature_023 = bpy.data.armatures.new('Armature.023')  # bones are not reproduced

# ---- objects
ob_point = bpy.data.objects.new('Point', light_point)
ob_strut_long_0_001 = bpy.data.objects.new('strut_long_0.001', me_untitled_055)
ob_strut_long_0 = bpy.data.objects.new('strut_long_0', me_untitled_054)
ob_armature = bpy.data.objects.new('Armature', arm_armature_023)

# ---- transforms, parenting, visibility, modifiers, constraints
ob_point.location = (3.588, -3.536, 6.013)
ob_point.hide_viewport = True
ob_point.lineart.crease_threshold = 0.0
ob_strut_long_0_001.location = (0.0, 0.0, 0.0)
ob_strut_long_0_001.color = (0.8, 0.8, 0.8, 1.0)
ob_strut_long_0_001.hide_viewport = True
ob_strut_long_0_001.lineart.crease_threshold = 0.0
ob_strut_long_0.location = (0.0, 0.0, 0.0)
ob_strut_long_0.rotation_euler = (0.0, -0.0, -1.571)
ob_strut_long_0.color = (0.8, 0.8, 0.8, 1.0)
ob_strut_long_0.lineart.crease_threshold = 0.0
ob_armature.location = (0.0, 0.0, 0.0)
ob_armature.rotation_euler = (1.571, -0.0, 0.0)
ob_armature.scale = (0.01, 0.01, 0.01)
ob_armature.hide_viewport = True
ob_armature.lineart.crease_threshold = 0.0

# ---- collection membership
col_collection_1.objects.link(ob_point)
col_collection_1.objects.link(ob_strut_long_0_001)
col_collection_1.objects.link(ob_strut_long_0)
col_collection_1.objects.link(ob_armature)

# ---- scene / render settings (as saved in the file)
scene.frame_start = 1; scene.frame_end = 250; scene.frame_set(1)
scene.render.engine = 'BLENDER_EEVEE_NEXT'
scene.render.resolution_percentage = 50
scene.render.fps = 25
scene.render.dither_intensity = 0.0
scene.cycles.use_denoising = False
scene.cycles.samples = 128
scene.cycles.sampling_pattern = 'TABULATED_SOBOL'
scene.cycles.use_adaptive_sampling = False
scene.cycles.use_light_tree = False
scene.cycles.blur_glossy = 0.0
scene.cycles.sample_clamp_indirect = 0.0
scene.view_settings.view_transform = 'Standard'
bpy.context.view_layer.update()

# ---- added for rendering (the .blend has no active camera): camera
cam_auto = bpy.data.cameras.new('AutoCamera')
cam_auto.lens = 50.0
cam_auto.sensor_width = 36.0
cam_auto.clip_end = 1000.0
ob_auto_camera = bpy.data.objects.new('AutoCamera', cam_auto)
scene.collection.objects.link(ob_auto_camera)
ob_auto_camera.location = (6.04996, -7.25995, 6.83997)
ob_auto_camera.rotation_euler = (1.09748, -7.21219e-08, 0.694738)
scene.camera = ob_auto_camera
bpy.context.view_layer.update()
